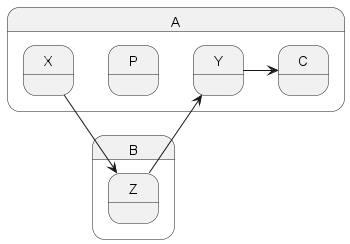

The diagram above was rendered by PlantUML. Its source (embedded in the PNG):
@startuml

state A {
    state P
    state X
    state Y
    state C
}

state B {
    state Z
}

X --> Z
Z --> Y
Y -> C

@enduml